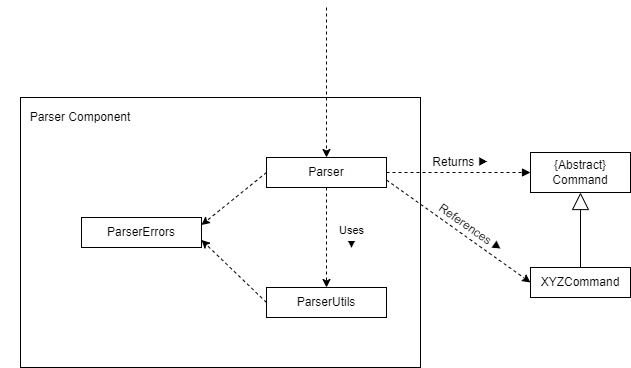

The diagram above was exported from draw.io. Its source (the exported page's mxGraphModel, read from the mxfile embedded in the PNG):
<mxGraphModel dx="1381" dy="787" grid="1" gridSize="10" guides="1" tooltips="1" connect="1" arrows="1" fold="1" page="1" pageScale="1" pageWidth="850" pageHeight="1100" math="0" shadow="0">
  <root>
    <mxCell id="MZx0RSS7NkpBbP_G3EGN-0" />
    <mxCell id="MZx0RSS7NkpBbP_G3EGN-1" parent="MZx0RSS7NkpBbP_G3EGN-0" />
    <mxCell id="R3c4qc6pEuYUf1kUFBcW-12" value="" style="rounded=0;whiteSpace=wrap;html=1;fontSize=12;labelBorderColor=none;labelBackgroundColor=none;" vertex="1" parent="MZx0RSS7NkpBbP_G3EGN-1">
      <mxGeometry x="190" y="380" width="400" height="270" as="geometry" />
    </mxCell>
    <mxCell id="7ZK2-KzMizSqlhl5gi5e-7" style="edgeStyle=none;rounded=0;orthogonalLoop=1;jettySize=auto;html=1;exitX=0;exitY=0.5;exitDx=0;exitDy=0;entryX=1;entryY=0.25;entryDx=0;entryDy=0;shadow=0;dashed=1;" edge="1" parent="MZx0RSS7NkpBbP_G3EGN-1" source="7ZK2-KzMizSqlhl5gi5e-0" target="7ZK2-KzMizSqlhl5gi5e-1">
      <mxGeometry relative="1" as="geometry" />
    </mxCell>
    <mxCell id="R3c4qc6pEuYUf1kUFBcW-3" value="Uses&lt;br&gt;▼" style="edgeStyle=none;rounded=0;orthogonalLoop=1;jettySize=auto;html=1;exitX=0.5;exitY=1;exitDx=0;exitDy=0;entryX=0.5;entryY=0;entryDx=0;entryDy=0;shadow=0;dashed=1;endArrow=classic;endFill=1;endSize=6;strokeWidth=1;" edge="1" parent="MZx0RSS7NkpBbP_G3EGN-1" source="7ZK2-KzMizSqlhl5gi5e-0" target="7ZK2-KzMizSqlhl5gi5e-2">
      <mxGeometry y="25" relative="1" as="geometry">
        <mxPoint as="offset" />
      </mxGeometry>
    </mxCell>
    <mxCell id="R3c4qc6pEuYUf1kUFBcW-4" style="edgeStyle=none;rounded=0;orthogonalLoop=1;jettySize=auto;html=1;exitX=1;exitY=0.75;exitDx=0;exitDy=0;entryX=0;entryY=0.5;entryDx=0;entryDy=0;shadow=0;dashed=1;endArrow=classic;endFill=1;endSize=6;strokeWidth=1;" edge="1" parent="MZx0RSS7NkpBbP_G3EGN-1" source="7ZK2-KzMizSqlhl5gi5e-0" target="R3c4qc6pEuYUf1kUFBcW-0">
      <mxGeometry relative="1" as="geometry" />
    </mxCell>
    <mxCell id="7ZK2-KzMizSqlhl5gi5e-0" value="Parser" style="rounded=0;whiteSpace=wrap;html=1;" vertex="1" parent="MZx0RSS7NkpBbP_G3EGN-1">
      <mxGeometry x="436" y="440" width="120" height="30" as="geometry" />
    </mxCell>
    <mxCell id="7ZK2-KzMizSqlhl5gi5e-1" value="ParserErrors" style="rounded=0;whiteSpace=wrap;html=1;" vertex="1" parent="MZx0RSS7NkpBbP_G3EGN-1">
      <mxGeometry x="251" y="500" width="120" height="30" as="geometry" />
    </mxCell>
    <mxCell id="7ZK2-KzMizSqlhl5gi5e-6" style="rounded=0;orthogonalLoop=1;jettySize=auto;html=1;exitX=0;exitY=0.5;exitDx=0;exitDy=0;entryX=1;entryY=0.75;entryDx=0;entryDy=0;shadow=0;dashed=1;" edge="1" parent="MZx0RSS7NkpBbP_G3EGN-1" source="7ZK2-KzMizSqlhl5gi5e-2" target="7ZK2-KzMizSqlhl5gi5e-1">
      <mxGeometry relative="1" as="geometry" />
    </mxCell>
    <mxCell id="7ZK2-KzMizSqlhl5gi5e-2" value="ParserUtils" style="rounded=0;whiteSpace=wrap;html=1;" vertex="1" parent="MZx0RSS7NkpBbP_G3EGN-1">
      <mxGeometry x="436" y="570" width="120" height="30" as="geometry" />
    </mxCell>
    <mxCell id="7ZK2-KzMizSqlhl5gi5e-8" value="{Abstract}&lt;br&gt;Command" style="rounded=0;whiteSpace=wrap;html=1;" vertex="1" parent="MZx0RSS7NkpBbP_G3EGN-1">
      <mxGeometry x="700" y="435" width="100" height="40" as="geometry" />
    </mxCell>
    <mxCell id="R3c4qc6pEuYUf1kUFBcW-1" style="edgeStyle=none;rounded=0;orthogonalLoop=1;jettySize=auto;html=1;exitX=0.5;exitY=0;exitDx=0;exitDy=0;entryX=0.5;entryY=1;entryDx=0;entryDy=0;shadow=0;endArrow=block;endFill=0;strokeWidth=1;endSize=15;" edge="1" parent="MZx0RSS7NkpBbP_G3EGN-1" source="R3c4qc6pEuYUf1kUFBcW-0" target="7ZK2-KzMizSqlhl5gi5e-8">
      <mxGeometry relative="1" as="geometry" />
    </mxCell>
    <mxCell id="R3c4qc6pEuYUf1kUFBcW-0" value="XYZCommand" style="rounded=0;whiteSpace=wrap;html=1;" vertex="1" parent="MZx0RSS7NkpBbP_G3EGN-1">
      <mxGeometry x="700" y="550" width="100" height="30" as="geometry" />
    </mxCell>
    <mxCell id="R3c4qc6pEuYUf1kUFBcW-2" value="" style="endArrow=classic;html=1;rounded=0;shadow=0;endSize=6;strokeWidth=1;entryX=0.5;entryY=0;entryDx=0;entryDy=0;dashed=1;" edge="1" parent="MZx0RSS7NkpBbP_G3EGN-1" target="7ZK2-KzMizSqlhl5gi5e-0">
      <mxGeometry width="50" height="50" relative="1" as="geometry">
        <mxPoint x="496" y="290" as="sourcePoint" />
        <mxPoint x="601" y="470" as="targetPoint" />
      </mxGeometry>
    </mxCell>
    <mxCell id="R3c4qc6pEuYUf1kUFBcW-7" value="" style="html=1;verticalAlign=bottom;endArrow=block;rounded=0;shadow=0;dashed=1;endSize=6;strokeWidth=1;entryX=0;entryY=0.5;entryDx=0;entryDy=0;exitX=1;exitY=0.5;exitDx=0;exitDy=0;" edge="1" parent="MZx0RSS7NkpBbP_G3EGN-1" source="7ZK2-KzMizSqlhl5gi5e-0" target="7ZK2-KzMizSqlhl5gi5e-8">
      <mxGeometry x="-0.3333" y="57" width="80" relative="1" as="geometry">
        <mxPoint x="610" y="380" as="sourcePoint" />
        <mxPoint x="690" y="380" as="targetPoint" />
        <mxPoint x="1" as="offset" />
      </mxGeometry>
    </mxCell>
    <mxCell id="R3c4qc6pEuYUf1kUFBcW-8" value="&lt;font style=&quot;font-size: 12px&quot;&gt;Returns&amp;nbsp;▶&lt;/font&gt;" style="text;html=1;strokeColor=none;fillColor=none;align=center;verticalAlign=middle;whiteSpace=wrap;rounded=0;rotation=0;" vertex="1" parent="MZx0RSS7NkpBbP_G3EGN-1">
      <mxGeometry x="600" y="430" width="60" height="30" as="geometry" />
    </mxCell>
    <mxCell id="R3c4qc6pEuYUf1kUFBcW-10" value="&lt;span style=&quot;color: rgb(0, 0, 0); font-family: helvetica; font-size: 12px; font-style: normal; font-weight: 400; letter-spacing: normal; text-align: center; text-indent: 0px; text-transform: none; word-spacing: 0px; background-color: rgb(255, 255, 255); display: inline; float: none;&quot;&gt;References&amp;nbsp;▶&lt;/span&gt;" style="text;whiteSpace=wrap;html=1;rotation=35;fontSize=12;" vertex="1" parent="MZx0RSS7NkpBbP_G3EGN-1">
      <mxGeometry x="600" y="500" width="90" height="30" as="geometry" />
    </mxCell>
    <mxCell id="R3c4qc6pEuYUf1kUFBcW-13" value="Parser Component" style="text;html=1;strokeColor=none;fillColor=none;align=center;verticalAlign=middle;whiteSpace=wrap;rounded=0;labelBackgroundColor=none;labelBorderColor=none;fontSize=12;" vertex="1" parent="MZx0RSS7NkpBbP_G3EGN-1">
      <mxGeometry x="170" y="380" width="160" height="40" as="geometry" />
    </mxCell>
  </root>
</mxGraphModel>